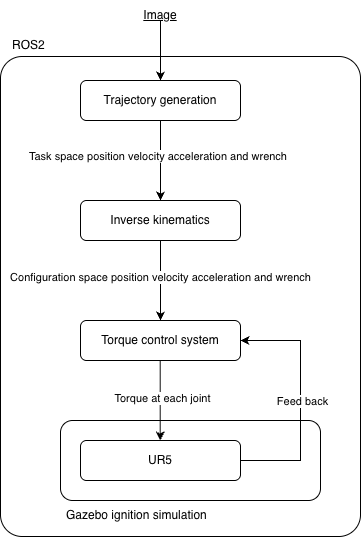

The diagram above was exported from draw.io. Its source (the exported page's mxGraphModel, read from the mxfile embedded in the PNG):
<mxGraphModel dx="967" dy="620" grid="0" gridSize="10" guides="1" tooltips="1" connect="1" arrows="1" fold="1" page="1" pageScale="1" pageWidth="850" pageHeight="1100" math="0" shadow="0">
  <root>
    <mxCell id="0" />
    <mxCell id="1" parent="0" />
    <mxCell id="k7qSjPpOHlHu8B0wQwRD-4" style="edgeStyle=orthogonalEdgeStyle;rounded=0;orthogonalLoop=1;jettySize=auto;html=1;" edge="1" parent="1" source="k7qSjPpOHlHu8B0wQwRD-1">
      <mxGeometry relative="1" as="geometry">
        <mxPoint x="240" y="400" as="targetPoint" />
      </mxGeometry>
    </mxCell>
    <mxCell id="k7qSjPpOHlHu8B0wQwRD-13" value="Task space position velocity acceleration and wrench&amp;nbsp;" style="edgeLabel;html=1;align=center;verticalAlign=middle;resizable=0;points=[];" vertex="1" connectable="0" parent="k7qSjPpOHlHu8B0wQwRD-4">
      <mxGeometry x="-0.1111" y="-1" relative="1" as="geometry">
        <mxPoint as="offset" />
      </mxGeometry>
    </mxCell>
    <mxCell id="k7qSjPpOHlHu8B0wQwRD-1" value="Trajectory generation" style="rounded=1;whiteSpace=wrap;html=1;" vertex="1" parent="1">
      <mxGeometry x="160" y="280" width="160" height="40" as="geometry" />
    </mxCell>
    <mxCell id="k7qSjPpOHlHu8B0wQwRD-2" value="Torque control system" style="rounded=1;whiteSpace=wrap;html=1;" vertex="1" parent="1">
      <mxGeometry x="160" y="520" width="160" height="40" as="geometry" />
    </mxCell>
    <mxCell id="k7qSjPpOHlHu8B0wQwRD-9" style="edgeStyle=orthogonalEdgeStyle;rounded=0;orthogonalLoop=1;jettySize=auto;html=1;entryX=1;entryY=0.5;entryDx=0;entryDy=0;" edge="1" parent="1" source="k7qSjPpOHlHu8B0wQwRD-5" target="k7qSjPpOHlHu8B0wQwRD-2">
      <mxGeometry relative="1" as="geometry">
        <Array as="points">
          <mxPoint x="380" y="660" />
          <mxPoint x="380" y="540" />
        </Array>
      </mxGeometry>
    </mxCell>
    <mxCell id="k7qSjPpOHlHu8B0wQwRD-12" value="Feed back" style="edgeLabel;html=1;align=center;verticalAlign=middle;resizable=0;points=[];" vertex="1" connectable="0" parent="k7qSjPpOHlHu8B0wQwRD-9">
      <mxGeometry x="-0.0062" y="-2" relative="1" as="geometry">
        <mxPoint as="offset" />
      </mxGeometry>
    </mxCell>
    <mxCell id="k7qSjPpOHlHu8B0wQwRD-5" value="UR5" style="rounded=1;whiteSpace=wrap;html=1;" vertex="1" parent="1">
      <mxGeometry x="160" y="640" width="160" height="40" as="geometry" />
    </mxCell>
    <mxCell id="k7qSjPpOHlHu8B0wQwRD-6" style="edgeStyle=orthogonalEdgeStyle;rounded=0;orthogonalLoop=1;jettySize=auto;html=1;entryX=0.5;entryY=0;entryDx=0;entryDy=0;" edge="1" parent="1">
      <mxGeometry relative="1" as="geometry">
        <mxPoint x="239.72000000000003" y="560" as="sourcePoint" />
        <mxPoint x="239.72000000000003" y="640" as="targetPoint" />
      </mxGeometry>
    </mxCell>
    <mxCell id="k7qSjPpOHlHu8B0wQwRD-11" value="Torque at each joint" style="edgeLabel;html=1;align=center;verticalAlign=middle;resizable=0;points=[];" vertex="1" connectable="0" parent="k7qSjPpOHlHu8B0wQwRD-6">
      <mxGeometry x="-0.0556" y="2" relative="1" as="geometry">
        <mxPoint as="offset" />
      </mxGeometry>
    </mxCell>
    <mxCell id="k7qSjPpOHlHu8B0wQwRD-7" value="" style="rounded=1;whiteSpace=wrap;html=1;fillColor=none;" vertex="1" parent="1">
      <mxGeometry x="140" y="620" width="260" height="80" as="geometry" />
    </mxCell>
    <mxCell id="k7qSjPpOHlHu8B0wQwRD-10" value="Gazebo ignition simulation" style="text;strokeColor=none;fillColor=none;align=left;verticalAlign=middle;spacingLeft=4;spacingRight=4;overflow=hidden;points=[[0,0.5],[1,0.5]];portConstraint=eastwest;rotatable=0;whiteSpace=wrap;html=1;" vertex="1" parent="1">
      <mxGeometry x="140" y="700" width="170" height="30" as="geometry" />
    </mxCell>
    <mxCell id="k7qSjPpOHlHu8B0wQwRD-14" value="" style="rounded=1;whiteSpace=wrap;html=1;fillColor=none;arcSize=6;" vertex="1" parent="1">
      <mxGeometry x="80" y="256" width="360" height="480" as="geometry" />
    </mxCell>
    <mxCell id="k7qSjPpOHlHu8B0wQwRD-15" value="ROS2&amp;nbsp;" style="text;html=1;whiteSpace=wrap;strokeColor=none;fillColor=none;align=center;verticalAlign=middle;rounded=0;" vertex="1" parent="1">
      <mxGeometry x="80" y="230" width="60" height="30" as="geometry" />
    </mxCell>
    <mxCell id="k7qSjPpOHlHu8B0wQwRD-16" value="" style="endArrow=classic;html=1;rounded=0;entryX=0.5;entryY=0;entryDx=0;entryDy=0;" edge="1" parent="1" target="k7qSjPpOHlHu8B0wQwRD-1">
      <mxGeometry width="50" height="50" relative="1" as="geometry">
        <mxPoint x="240" y="220" as="sourcePoint" />
        <mxPoint x="360" y="220" as="targetPoint" />
      </mxGeometry>
    </mxCell>
    <mxCell id="k7qSjPpOHlHu8B0wQwRD-17" value="Image" style="text;strokeColor=none;fillColor=none;align=center;verticalAlign=middle;spacingLeft=4;spacingRight=4;overflow=hidden;points=[[0,0.5],[1,0.5]];portConstraint=eastwest;rotatable=0;whiteSpace=wrap;html=1;fontStyle=4" vertex="1" parent="1">
      <mxGeometry x="200" y="200" width="80" height="30" as="geometry" />
    </mxCell>
    <mxCell id="k7qSjPpOHlHu8B0wQwRD-19" style="edgeStyle=orthogonalEdgeStyle;rounded=0;orthogonalLoop=1;jettySize=auto;html=1;entryX=0.5;entryY=0;entryDx=0;entryDy=0;" edge="1" parent="1" source="k7qSjPpOHlHu8B0wQwRD-18" target="k7qSjPpOHlHu8B0wQwRD-2">
      <mxGeometry relative="1" as="geometry" />
    </mxCell>
    <mxCell id="k7qSjPpOHlHu8B0wQwRD-20" value="Configuration space position velocity acceleration and wrench" style="edgeLabel;html=1;align=center;verticalAlign=middle;resizable=0;points=[];" vertex="1" connectable="0" parent="k7qSjPpOHlHu8B0wQwRD-19">
      <mxGeometry x="-0.077" relative="1" as="geometry">
        <mxPoint as="offset" />
      </mxGeometry>
    </mxCell>
    <mxCell id="k7qSjPpOHlHu8B0wQwRD-18" value="Inverse kinematics" style="rounded=1;whiteSpace=wrap;html=1;" vertex="1" parent="1">
      <mxGeometry x="160" y="400" width="160" height="40" as="geometry" />
    </mxCell>
  </root>
</mxGraphModel>